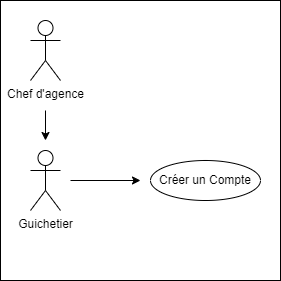

The diagram above was exported from draw.io. Its source (the exported page's mxGraphModel, read from the mxfile embedded in the PNG):
<mxGraphModel dx="724" dy="366" grid="1" gridSize="10" guides="1" tooltips="1" connect="1" arrows="1" fold="1" page="1" pageScale="1" pageWidth="827" pageHeight="1169" math="0" shadow="0">
  <root>
    <mxCell id="0" />
    <mxCell id="1" parent="0" />
    <mxCell id="IOMtSPAZ4HX2ZeNkxlsh-11" value="" style="whiteSpace=wrap;html=1;aspect=fixed;" vertex="1" parent="1">
      <mxGeometry x="200" y="210" width="280" height="280" as="geometry" />
    </mxCell>
    <mxCell id="IOMtSPAZ4HX2ZeNkxlsh-1" value="Chef d'agence" style="shape=umlActor;verticalLabelPosition=bottom;verticalAlign=top;html=1;outlineConnect=0;" vertex="1" parent="1">
      <mxGeometry x="230" y="230" width="30" height="60" as="geometry" />
    </mxCell>
    <mxCell id="IOMtSPAZ4HX2ZeNkxlsh-7" style="edgeStyle=orthogonalEdgeStyle;rounded=0;orthogonalLoop=1;jettySize=auto;html=1;entryX=0;entryY=0.5;entryDx=0;entryDy=0;exitX=0.5;exitY=0.5;exitDx=0;exitDy=0;exitPerimeter=0;strokeColor=#FFFFFF;" edge="1" parent="1" source="IOMtSPAZ4HX2ZeNkxlsh-5" target="IOMtSPAZ4HX2ZeNkxlsh-6">
      <mxGeometry relative="1" as="geometry" />
    </mxCell>
    <mxCell id="IOMtSPAZ4HX2ZeNkxlsh-9" style="edgeStyle=orthogonalEdgeStyle;rounded=0;orthogonalLoop=1;jettySize=auto;html=1;" edge="1" parent="1">
      <mxGeometry relative="1" as="geometry">
        <mxPoint x="270" y="390" as="sourcePoint" />
        <mxPoint x="340" y="390" as="targetPoint" />
      </mxGeometry>
    </mxCell>
    <mxCell id="IOMtSPAZ4HX2ZeNkxlsh-5" value="Guichetier" style="shape=umlActor;verticalLabelPosition=bottom;verticalAlign=top;html=1;outlineConnect=0;" vertex="1" parent="1">
      <mxGeometry x="230" y="360" width="30" height="60" as="geometry" />
    </mxCell>
    <mxCell id="IOMtSPAZ4HX2ZeNkxlsh-6" value="Créer un Compte" style="ellipse;whiteSpace=wrap;html=1;" vertex="1" parent="1">
      <mxGeometry x="350" y="370" width="110" height="40" as="geometry" />
    </mxCell>
    <mxCell id="IOMtSPAZ4HX2ZeNkxlsh-10" style="edgeStyle=orthogonalEdgeStyle;rounded=0;orthogonalLoop=1;jettySize=auto;html=1;" edge="1" parent="1">
      <mxGeometry relative="1" as="geometry">
        <mxPoint x="245" y="320" as="sourcePoint" />
        <mxPoint x="245" y="350" as="targetPoint" />
      </mxGeometry>
    </mxCell>
  </root>
</mxGraphModel>